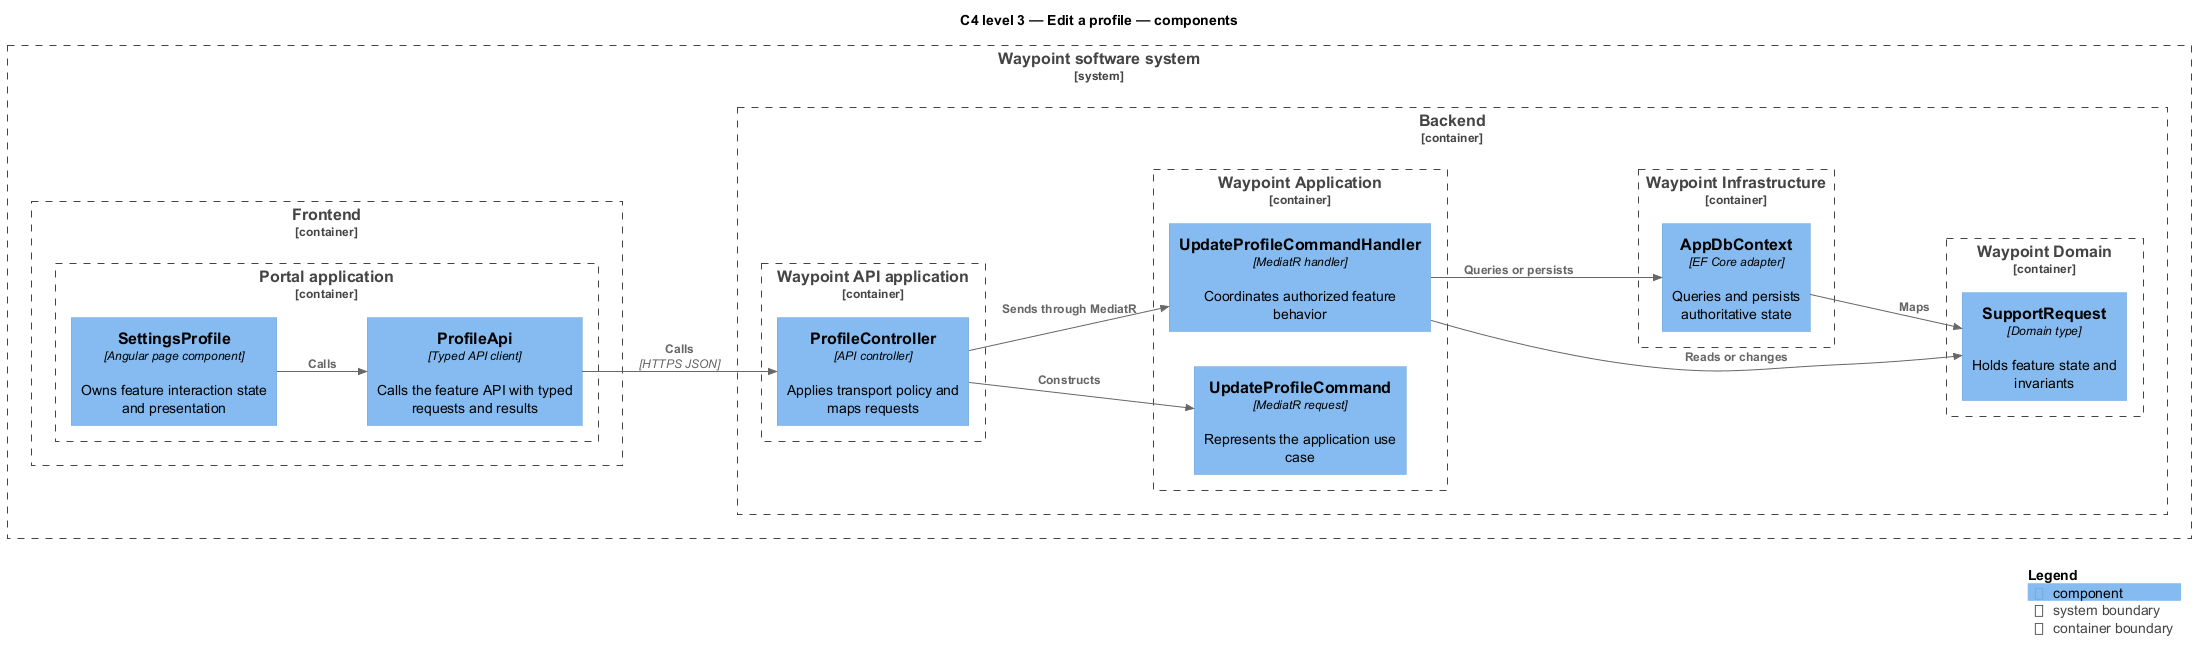

The diagram above was rendered by PlantUML. Its source (embedded in the PNG):
@startuml
!include <C4/C4_Component>
LAYOUT_LEFT_RIGHT()
title C4 level 3 — Edit a profile — components
System_Boundary(waypoint, "Waypoint software system") {
  Container_Boundary(frontend, "Frontend") {
    Container_Boundary(frontend_app, "Portal application") {
      Component(page, "SettingsProfile", "Angular page component", "Owns feature interaction state and presentation")
      Component(client, "ProfileApi", "Typed API client", "Calls the feature API with typed requests and results")
    }
  }
  Container_Boundary(backend, "Backend") {
    Container_Boundary(api_app, "Waypoint API application") {
      Component(controller, "ProfileController", "API controller", "Applies transport policy and maps requests")
    }
    Container_Boundary(application, "Waypoint Application") {
      Component(request, "UpdateProfileCommand", "MediatR request", "Represents the application use case")
      Component(handler, "UpdateProfileCommandHandler", "MediatR handler", "Coordinates authorized feature behavior")
    }
    Container_Boundary(domain, "Waypoint Domain") {
      Component(entity, "SupportRequest", "Domain type", "Holds feature state and invariants")
    }
    Container_Boundary(infrastructure, "Waypoint Infrastructure") {
      Component(persistence, "AppDbContext", "EF Core adapter", "Queries and persists authoritative state")
    }
  }
}
Rel(page, client, "Calls")
Rel(client, controller, "Calls", "HTTPS JSON")
Rel(controller, request, "Constructs")
Rel(controller, handler, "Sends through MediatR")
Rel(handler, entity, "Reads or changes")
Rel(handler, persistence, "Queries or persists")
Rel(persistence, entity, "Maps")
SHOW_LEGEND()
@enduml